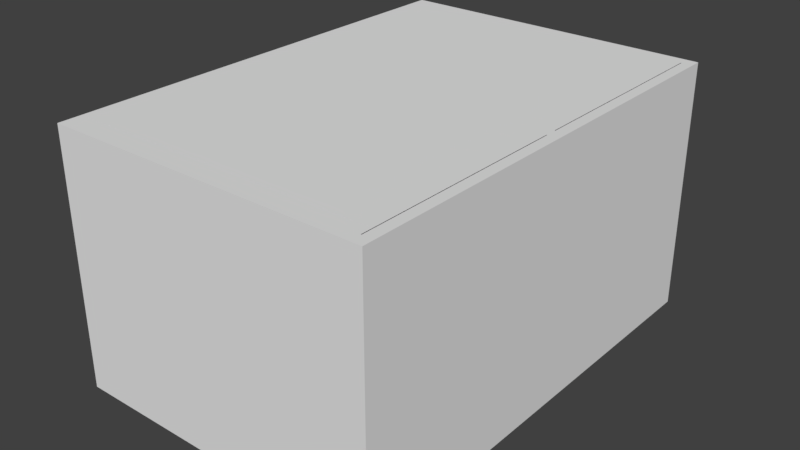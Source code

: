 # Source: Duplex_0.blend  (saved by Blender 2.78.0; exported with 4.5.12 LTS)
import bpy
from mathutils import Matrix  # noqa: F401  (used for matrix-valued properties, if any)

bpy.ops.wm.read_factory_settings(use_empty=True)
scene = bpy.context.scene
scene.name = 'Scene'

# ---- collections
col_collection_1 = bpy.data.collections.new('Collection 1'); scene.collection.children.link(col_collection_1)

# ---- materials (node trees are filled in below, after node groups)
mat_material = bpy.data.materials.new('Material')
mat_material.alpha_threshold = 0.0
mat_material.use_transparent_shadow = False
mat_material.roughness = 0.5
mat_material.line_color = (0.0, 0.0, 0.0, 1.0)

# ---- material node trees

# ---- world
world_world = bpy.data.worlds.new('World'); scene.world = world_world
world_world.color = (0.05088, 0.05088, 0.05088)
world_world.use_sun_shadow = False
world_world.sun_shadow_jitter_overblur = 0.0
world_world.cycles.sampling_method = 'MANUAL'

# ---- meshes
me_cube = bpy.data.meshes.new('Cube')
me_cube.from_pydata([(7.0, 10.0, -0.25), (7.0, -10.0, -0.25), (-7.0, -10.0, -0.25), (-7.0, 10.0, -0.25), (7.0, 10.0, 0.25), (7.0, -10.0, 0.25), (-7.0, -10.0, 0.25), (-7.0, 10.0, 0.25), (7.0, 9.5, -0.25), (-7.0, 9.5, -0.25), (7.0, 9.5, 0.25), (-7.0, 9.5, 0.25), (7.0, -9.5, -0.25), (7.0, -9.5, 0.25), (-7.0, -9.5, -0.25), (-7.0, -9.5, 0.25), (6.5, 10.0, -0.25), (6.5, -10.0, -0.25), (6.5, 10.0, 0.25), (6.5, -10.0, 0.25), (6.5, 9.5, 0.25), (6.5, 9.5, -0.25), (6.5, -9.5, 0.25), (6.5, -9.5, -0.25), (-6.5, 10.0, -0.25), (-6.5, -10.0, -0.25), (-6.5, 10.0, 0.25), (-6.5, -10.0, 0.25), (-6.5, 9.5, -0.25), (-6.5, -9.5, -0.25), (-6.5, 9.5, 0.25), (-6.5, -9.5, 0.25), (-7.0, 3.0, -0.25), (-7.0, 3.0, 0.25), (7.0, 3.0, -0.25), (7.0, 3.0, 0.25), (6.5, 3.0, -0.25), (6.5, 3.0, 0.25), (-6.5, 3.0, -0.25), (-6.5, 3.0, 0.25), (7.0, -3.0, -0.25), (7.0, -3.0, 0.25), (6.5, -3.0, 0.25), (-6.5, -3.0, 0.25), (-7.0, -3.0, -0.25), (-7.0, -3.0, 0.25), (6.5, -3.0, -0.25), (-6.5, -3.0, -0.25), (-7.0, 0.375, -0.25), (-7.0, 0.375, 0.25), (6.5, 0.375, -0.25), (-6.5, 0.375, -0.25), (7.0, 0.375, -0.25), (7.0, 0.375, 0.25), (6.5, 0.375, 0.25), (-6.5, 0.375, 0.25), (7.0, -0.125, -0.25), (7.0, -0.125, 0.25), (6.5, -0.125, 0.25), (-6.5, -0.125, 0.25), (-7.0, -0.125, -0.25), (-7.0, -0.125, 0.25), (6.5, -0.125, -0.25), (-6.5, -0.125, -0.25), (7.0, -1.499, -0.25), (7.0, -1.5, 0.25), (6.5, -1.5, 0.25), (-6.5, -1.499, 0.25), (-7.0, -1.499, -0.25), (-7.0, -1.499, 0.25), (6.5, -1.499, -0.25), (-6.5, -1.499, -0.25), (7.0, -4.0, -0.25), (7.0, -4.0, 0.25), (6.5, -4.0, 0.25), (-6.5, -4.0, 0.25), (-7.0, -4.0, -0.25), (-7.0, -4.0, 0.25), (6.5, -4.0, -0.25), (-6.5, -4.0, -0.25), (-7.0, 1.75, -0.25), (-7.0, 1.75, 0.25), (6.5, 1.75, -0.25), (-6.5, 1.75, -0.25), (7.0, 1.749, -0.25), (7.0, 1.749, 0.25), (6.5, 1.749, 0.25), (-6.5, 1.75, 0.25), (-7.0, 4.25, -0.25), (-7.0, 4.25, 0.25), (6.5, 4.25, -0.25), (-6.5, 4.25, -0.25), (7.0, 4.25, -0.25), (7.0, 4.25, 0.25), (6.5, 4.25, 0.25), (-6.5, 4.25, 0.25), (-7.0, 9.0, -0.25), (-7.0, 9.0, 0.25), (6.5, 9.0, -0.25), (-6.5, 9.0, -0.25), (7.0, 9.0, -0.25), (7.0, 9.0, 0.25), (6.5, 9.0, 0.25), (-6.5, 9.0, 0.25), (7.0, 4.75, -0.25), (7.0, 4.75, 0.25), (6.5, 4.75, 0.25), (-6.5, 4.75, 0.25), (-7.0, 4.75, -0.25), (-7.0, 4.75, 0.25), (6.5, 4.75, -0.25), (-6.5, 4.75, -0.25), (7.0, -4.75, -0.25), (7.0, -4.75, 0.25), (6.5, -4.75, 0.25), (-6.5, -4.75, 0.25), (-7.0, -4.75, -0.25), (-7.0, -4.75, 0.25), (6.5, -4.75, -0.25), (-6.5, -4.75, -0.25), (7.0, -9.0, -0.25), (7.0, -9.0, 0.25), (6.5, -9.0, 0.25), (-6.5, -9.0, 0.25), (-7.0, -9.0, -0.25), (-7.0, -9.0, 0.25), (6.5, -9.0, -0.25), (-6.5, -9.0, -0.25), (7.0, -9.5, 1.25), (7.0, -10.0, 1.25), (-6.5, 10.0, 1.25), (-7.0, 10.0, 1.25), (-6.5, -10.0, 1.25), (-7.0, -10.0, 1.25), (-7.0, 9.5, 1.25), (7.0, 10.0, 1.25), (7.0, 9.5, 1.25), (-7.0, 9.0, 1.25), (6.5, 9.5, 1.25), (7.0, -9.0, 1.25), (-7.0, -9.5, 1.25), (6.5, -9.5, 1.25), (6.5, 10.0, 1.25), (6.5, -10.0, 1.25), (-6.5, 9.5, 1.25), (-6.5, -9.5, 1.25), (6.5, -9.0, 1.25), (-6.5, -9.0, 1.25), (7.0, 4.25, 1.25), (7.0, 3.0, 1.25), (6.5, 4.25, 1.25), (6.5, 3.0, 1.25), (7.0, -1.5, 1.25), (7.0, -3.0, 1.25), (6.5, -1.5, 1.25), (6.5, -3.0, 1.25), (-7.0, -0.125, 1.25), (-7.0, 0.375, 1.25), (7.0, 1.749, 1.25), (7.0, 0.375, 1.25), (6.5, 1.749, 1.25), (6.5, 0.375, 1.25), (-6.5, 1.75, 1.25), (-6.5, 0.375, 1.25), (7.0, -0.125, 1.25), (6.5, -0.125, 1.25), (-6.5, -0.125, 1.25), (-7.0, -1.499, 1.25), (-6.5, -1.499, 1.25), (7.0, -4.0, 1.25), (6.5, -4.0, 1.25), (-7.0, -4.5, 1.25), (-7.0, -4.0, 1.25), (-6.5, -4.0, 1.25), (-7.0, 1.75, 1.25), (7.0, 4.75, 1.25), (6.5, 4.75, 1.25), (-6.5, 4.75, 1.25), (-6.5, 4.25, 1.25), (-7.0, 4.25, 1.25), (-7.0, 4.75, 1.25), (7.0, 9.0, 1.25), (6.5, 9.0, 1.25), (-6.5, 9.0, 1.25), (7.0, -4.75, 1.25), (6.5, -4.75, 1.25), (-6.5, -4.5, 1.25), (-7.0, -9.0, 1.25), (-6.5, 0.375, 1.25), (6.5, 0.375, 1.25), (6.5, -0.125, 1.25), (-6.5, -0.125, 1.25), (7.0, -9.5, 3.0), (7.0, -10.0, 3.0), (-6.5, 10.0, 3.0), (-7.0, 10.0, 3.0), (-6.5, -10.0, 3.0), (-7.0, -10.0, 3.0), (-7.0, 9.5, 3.0), (7.0, 10.0, 3.0), (7.0, 9.5, 3.0), (-7.0, 9.0, 3.0), (6.5, 9.5, 3.0), (7.0, -9.0, 3.0), (-7.0, -9.5, 3.0), (6.5, -9.5, 3.0), (6.5, 10.0, 3.0), (6.5, -10.0, 3.0), (-6.5, 9.5, 3.0), (-6.5, -9.5, 3.0), (6.5, -9.0, 3.0), (-6.5, -9.0, 3.0), (7.0, 4.25, 3.0), (7.0, 3.0, 3.0), (6.5, 4.25, 3.0), (6.5, 3.0, 3.0), (7.0, -1.5, 3.0), (7.0, -3.0, 3.0), (6.5, -1.5, 3.0), (6.5, -3.0, 3.0), (-7.0, -0.125, 3.0), (-7.0, 0.375, 3.0), (7.0, 1.749, 3.0), (7.0, 0.375, 3.0), (6.5, 1.749, 3.0), (6.5, 0.375, 3.0), (-6.5, 1.75, 3.0), (-6.5, 0.375, 3.0), (7.0, -0.125, 3.0), (6.5, -0.125, 3.0), (-6.5, -0.125, 3.0), (-7.0, -1.499, 3.0), (-6.5, -1.499, 3.0), (7.0, -4.0, 3.0), (6.5, -4.0, 3.0), (-7.0, -4.5, 3.0), (-7.0, -4.0, 3.0), (-6.5, -4.0, 3.0), (-7.0, 1.75, 3.0), (7.0, 4.75, 3.0), (6.5, 4.75, 3.0), (-6.5, 4.75, 3.0), (-6.5, 4.25, 3.0), (-7.0, 4.25, 3.0), (7.0, 9.0, 3.0), (6.5, 9.0, 3.0), (-6.5, 9.0, 3.0), (-7.0, 4.75, 3.0), (7.0, -4.75, 3.0), (6.5, -4.75, 3.0), (-6.5, -4.5, 3.0), (-7.0, -9.0, 3.0), (-6.5, 0.375, 3.0), (6.5, 0.375, 3.0), (6.5, -0.125, 3.0), (-6.5, -0.125, 3.0), (7.0, -9.5, 3.5), (7.0, -10.0, 3.5), (-6.5, 10.0, 3.5), (-7.0, 10.0, 3.5), (-6.5, -10.0, 3.5), (-7.0, -10.0, 3.5), (-7.0, 9.5, 3.5), (7.0, 10.0, 3.5), (7.0, 9.5, 3.5), (-7.0, 9.0, 3.5), (6.5, 9.5, 3.5), (7.0, -9.0, 3.5), (-7.0, -9.5, 3.5), (6.5, -9.5, 3.5), (6.5, 10.0, 3.5), (6.5, -10.0, 3.5), (-6.5, 9.5, 3.5), (-6.5, -9.5, 3.5), (6.5, -9.0, 3.5), (-6.5, -9.0, 3.5), (7.0, 4.25, 3.5), (7.0, 3.0, 3.5), (6.5, 4.25, 3.5), (6.5, 3.0, 3.5), (7.0, -1.5, 3.5), (7.0, -3.0, 3.5), (6.5, -1.5, 3.5), (6.5, -3.0, 3.5), (-7.0, -0.125, 3.5), (-7.0, 0.375, 3.5), (7.0, 1.749, 3.5), (7.0, 0.375, 3.5), (6.5, 1.749, 3.5), (6.5, 0.375, 3.5), (-6.5, 1.75, 3.5), (-6.5, 0.375, 3.5), (7.0, -0.125, 3.5), (6.5, -0.125, 3.5), (-6.5, -0.125, 3.5), (-7.0, -1.499, 3.5), (-6.5, -1.499, 3.5), (7.0, -4.0, 3.5), (6.5, -4.0, 3.5), (-7.0, -4.5, 3.5), (-7.0, -4.0, 3.5), (-6.5, -4.0, 3.5), (-7.0, 1.75, 3.5), (7.0, 4.75, 3.5), (6.5, 4.75, 3.5), (-6.5, 4.75, 3.5), (-6.5, 4.25, 3.5), (-7.0, 4.25, 3.5), (7.0, 9.0, 3.5), (6.5, 9.0, 3.5), (-6.5, 9.0, 3.5), (-7.0, 4.75, 3.5), (7.0, -4.75, 3.5), (6.5, -4.75, 3.5), (-6.5, -4.5, 3.5), (-7.0, -9.0, 3.5), (-6.5, 0.375, 3.5), (6.5, 0.375, 3.5), (6.5, -0.125, 3.5), (-6.5, -0.125, 3.5), (7.0, -9.5, 4.0), (7.0, -10.0, 4.0), (-6.5, 10.0, 4.0), (-7.0, 10.0, 4.0), (-6.5, -10.0, 4.0), (-7.0, -10.0, 4.0), (-7.0, 9.5, 4.0), (7.0, 10.0, 4.0), (7.0, 9.5, 4.0), (-7.0, 9.0, 4.0), (6.5, 9.5, 4.0), (7.0, -9.0, 4.0), (-7.0, -9.5, 4.0), (6.5, -9.5, 4.0), (6.5, 10.0, 4.0), (6.5, -10.0, 4.0), (-6.5, 9.5, 4.0), (-6.5, -9.5, 4.0), (6.5, -9.0, 4.0), (-6.5, -9.0, 4.0), (7.0, 4.25, 4.0), (7.0, 3.0, 4.0), (6.5, 4.25, 4.0), (6.5, 3.0, 4.0), (7.0, -1.5, 4.0), (7.0, -3.0, 4.0), (6.5, -1.5, 4.0), (6.5, -3.0, 4.0), (-7.0, -0.125, 4.0), (-7.0, 0.375, 4.0), (7.0, 1.749, 4.0), (7.0, 0.375, 4.0), (6.5, 1.749, 4.0), (6.5, 0.375, 4.0), (-6.5, 1.75, 4.0), (-6.5, 0.375, 4.0), (7.0, -0.125, 4.0), (6.5, -0.125, 4.0), (-6.5, -0.125, 4.0), (-7.0, -1.499, 4.0), (-6.5, -1.499, 4.0), (7.0, -4.0, 4.0), (6.5, -4.0, 4.0), (-7.0, -4.5, 4.0), (-7.0, -4.0, 4.0), (-6.5, -4.0, 4.0), (-7.0, 1.75, 4.0), (7.0, 4.75, 4.0), (6.5, 4.75, 4.0), (-6.5, 4.75, 4.0), (-6.5, 4.25, 4.0), (-7.0, 4.25, 4.0), (7.0, 9.0, 4.0), (6.5, 9.0, 4.0), (-6.5, 9.0, 4.0), (-7.0, 4.75, 4.0), (7.0, -4.75, 4.0), (6.5, -4.75, 4.0), (-6.5, -4.5, 4.0), (-7.0, -9.0, 4.0), (-6.5, 0.375, 4.0), (6.5, 0.375, 4.0), (6.5, -0.125, 4.0), (-6.5, -0.125, 4.0), (7.0, -9.5, 4.5), (7.0, -10.0, 4.5), (-6.5, 10.0, 4.5), (-7.0, 10.0, 4.5), (-6.5, -10.0, 4.5), (-7.0, -10.0, 4.5), (-7.0, 9.5, 4.5), (7.0, 10.0, 4.5), (7.0, 9.5, 4.5), (-7.0, 9.0, 4.5), (6.5, 9.5, 4.5), (7.0, -9.0, 4.5), (-7.0, -9.5, 4.5), (6.5, -9.5, 4.5), (6.5, 10.0, 4.5), (6.5, -10.0, 4.5), (-6.5, 9.5, 4.5), (-6.5, -9.5, 4.5), (6.5, -9.0, 4.5), (-6.5, -9.0, 4.5), (7.0, 4.25, 4.5), (7.0, 3.0, 4.5), (6.5, 4.25, 4.5), (6.5, 3.0, 4.5), (7.0, -1.5, 4.5), (7.0, -3.0, 4.5), (6.5, -1.5, 4.5), (6.5, -3.0, 4.5), (-7.0, -0.125, 4.5), (-7.0, 0.375, 4.5), (7.0, 1.749, 4.5), (7.0, 0.375, 4.5), (6.5, 1.749, 4.5), (6.5, 0.375, 4.5), (-6.5, 1.75, 4.5), (-6.5, 0.375, 4.5), (7.0, -0.125, 4.5), (6.5, -0.125, 4.5), (-6.5, -0.125, 4.5), (-7.0, -1.499, 4.5), (-6.5, -1.499, 4.5), (7.0, -4.0, 4.5), (6.5, -4.0, 4.5), (-7.0, -4.75, 4.5), (-7.0, -4.0, 4.5), (-6.5, -4.0, 4.5), (-7.0, 1.75, 4.5), (7.0, 4.75, 4.5), (6.5, 4.75, 4.5), (-6.5, 4.75, 4.5), (-6.5, 4.25, 4.5), (-7.0, 4.25, 4.5), (7.0, 9.0, 4.5), (6.5, 9.0, 4.5), (-6.5, 9.0, 4.5), (-7.0, 4.75, 4.5), (7.0, -4.75, 4.5), (6.5, -4.75, 4.5), (-6.5, -4.75, 4.5), (-7.0, -9.0, 4.5), (-6.5, 0.375, 4.5), (6.5, 0.375, 4.5), (6.5, -0.125, 4.5), (-6.5, -0.125, 4.5), (-7.0, -4.5, 4.0), (-6.5, -4.5, 4.0), (-7.0, -9.0, 4.0), (-6.5, -9.0, 4.0), (-7.0, -4.75, 4.5), (-6.5, -4.75, 4.5), (-7.0, -9.0, 4.5), (-6.5, -9.0, 4.5), (-7.0, 9.0, 4.0), (-6.5, 9.0, 4.0), (-7.0, 4.75, 4.0), (-6.5, 4.75, 4.0), (-7.0, 9.0, 4.5), (-6.5, 9.0, 4.5), (-7.0, 4.75, 4.5), (-6.5, 4.75, 4.5), (7.0, -9.5, 5.25), (7.0, -10.0, 5.25), (-6.5, 10.0, 5.25), (-7.0, 10.0, 5.25), (-6.5, -10.0, 5.25), (-7.0, -10.0, 5.25), (-7.0, 9.5, 5.25), (7.0, 10.0, 5.25), (7.0, 9.5, 5.25), (-7.0, 9.0, 5.25), (6.5, 9.5, 5.25), (7.0, -9.0, 5.25), (-7.0, -9.5, 5.25), (6.5, -9.5, 5.25), (6.5, 10.0, 5.25), (6.5, -10.0, 5.25), (-6.5, 9.5, 5.25), (-6.5, -9.5, 5.25), (6.5, -9.0, 5.25), (-6.5, -9.0, 5.25), (7.0, 4.25, 5.25), (7.0, 3.0, 5.25), (6.5, 4.25, 5.25), (6.5, 3.0, 5.25), (7.0, -1.5, 5.25), (7.0, -3.0, 5.25), (6.5, -1.5, 5.25), (6.5, -3.0, 5.25), (-7.0, -0.125, 5.25), (-7.0, 0.375, 5.25), (7.0, 1.749, 5.25), (7.0, 0.375, 5.25), (6.5, 1.749, 5.25), (6.5, 0.375, 5.25), (-6.5, 1.75, 5.25), (-6.5, 0.375, 5.25), (7.0, -0.125, 5.25), (6.5, -0.125, 5.25), (-6.5, -0.125, 5.25), (-7.0, -1.499, 5.25), (-6.5, -1.499, 5.25), (7.0, -4.0, 5.25), (6.5, -4.0, 5.25), (-7.0, -4.75, 5.25), (-7.0, -4.0, 5.25), (-6.5, -4.0, 5.25), (-7.0, 1.75, 5.25), (7.0, 4.75, 5.25), (6.5, 4.75, 5.25), (-6.5, 4.75, 5.25), (-6.5, 4.25, 5.25), (-7.0, 4.25, 5.25), (7.0, 9.0, 5.25), (6.5, 9.0, 5.25), (-6.5, 9.0, 5.25), (-7.0, 4.75, 5.25), (7.0, -4.75, 5.25), (6.5, -4.75, 5.25), (-6.5, -4.75, 5.25), (-7.0, -9.0, 5.25), (-7.0, -4.75, 5.25), (-6.5, -4.75, 5.25), (-7.0, -9.0, 5.25), (-6.5, -9.0, 5.25), (-7.0, 9.0, 5.25), (-6.5, 9.0, 5.25), (-7.0, 4.75, 5.25), (-6.5, 4.75, 5.25), (7.0, -9.5, 5.75), (7.0, -10.0, 5.75), (-6.5, 10.0, 5.75), (-7.0, 10.0, 5.75), (-6.5, -10.0, 5.75), (-7.0, -10.0, 5.75), (-7.0, 9.5, 5.75), (7.0, 10.0, 5.75), (7.0, 9.5, 5.75), (-7.0, 9.0, 5.75), (6.5, 9.5, 5.75), (7.0, -9.0, 5.75), (-7.0, -9.5, 5.75), (6.5, -9.5, 5.75), (6.5, 10.0, 5.75), (6.5, -10.0, 5.75), (-6.5, 9.5, 5.75), (-6.5, -9.5, 5.75), (6.5, -9.0, 5.75), (-6.5, -9.0, 5.75), (7.0, 4.25, 5.75), (7.0, 3.0, 5.75), (6.5, 4.25, 5.75), (6.5, 3.0, 5.75), (7.0, -1.5, 5.75), (7.0, -3.0, 5.75), (6.5, -1.5, 5.75), (6.5, -3.0, 5.75), (-7.0, -0.125, 5.75), (-7.0, 0.375, 5.75), (7.0, 1.749, 5.75), (7.0, 0.375, 5.75), (6.5, 1.749, 5.75), (6.5, 0.375, 5.75), (-6.5, 1.75, 5.75), (-6.5, 0.375, 5.75), (7.0, -0.125, 5.75), (6.5, -0.125, 5.75), (-6.5, -0.125, 5.75), (-7.0, -1.499, 5.75), (-6.5, -1.499, 5.75), (7.0, -4.0, 5.75), (6.5, -4.0, 5.75), (-7.0, -4.75, 5.75), (-7.0, -4.0, 5.75), (-6.5, -4.0, 5.75), (-7.0, 1.75, 5.75), (7.0, 4.75, 5.75), (6.5, 4.75, 5.75), (-6.5, 4.75, 5.75), (-6.5, 4.25, 5.75), (-7.0, 4.25, 5.75), (7.0, 9.0, 5.75), (6.5, 9.0, 5.75), (-6.5, 9.0, 5.75), (-7.0, 4.75, 5.75), (7.0, -4.75, 5.75), (6.5, -4.75, 5.75), (-6.5, -4.75, 5.75), (-7.0, -9.0, 5.75), (-7.0, -4.75, 5.75), (-6.5, -4.75, 5.75), (-7.0, -9.0, 5.75), (-6.5, -9.0, 5.75), (-7.0, 9.0, 5.75), (-6.5, 9.0, 5.75), (-7.0, 4.75, 5.75), (-6.5, 4.75, 5.75), (-6.5, 0.375, 5.75), (6.5, 0.375, 5.75), (6.5, -0.125, 5.75), (-6.5, -0.125, 5.75), (-6.5, 9.5, 5.25), (6.5, 9.5, 5.25), (-6.5, 9.5, 5.75), (6.5, 9.5, 5.75), (-6.5, 9.5, 5.25), (6.5, 9.5, 5.25), (-6.5, 9.5, 5.75), (6.5, 9.5, 5.75), (-6.5, 9.5, 5.25), (6.5, 9.5, 5.25), (-6.5, 9.5, 5.75), (6.5, 9.5, 5.75), (-6.5, 9.5, 5.25), (6.5, 9.5, 5.25), (-6.5, 9.5, 5.75), (6.5, 9.5, 5.75), (-6.5, 0.376, 5.25), (6.5, 0.376, 5.25), (-6.5, 0.376, 5.75), (6.5, 0.376, 5.75), (-6.5, -0.1215, 5.25), (6.5, -0.1374, 5.25), (-6.5, -0.1215, 5.75), (6.5, -0.1374, 5.75), (4.5, 9.5, 0.25), (4.5, -9.5, 0.25), (4.5, 10.0, -0.25), (4.5, -10.0, -0.25), (4.5, 10.0, 0.25), (4.5, -10.0, 0.25), (4.5, 9.5, -0.25), (4.5, -9.5, -0.25), (4.5, 3.0, 0.25), (4.5, 3.0, -0.25), (4.5, -3.0, 0.25), (4.5, -3.0, -0.25), (4.5, 0.375, -0.25), (4.5, 0.375, 0.25), (4.5, -0.125, -0.25), (4.5, -0.125, 0.25), (4.5, -1.499, -0.25), (4.5, -1.5, 0.25), (4.5, -4.0, 0.25), (4.5, -4.0, -0.25), (4.5, 1.749, 0.25), (4.5, 1.75, -0.25), (4.5, 4.25, -0.25), (4.5, 4.25, 0.25), (4.5, 9.0, 0.25), (4.5, 9.0, -0.25), (4.5, 4.75, 0.25), (4.5, 4.75, -0.25), (4.5, -4.75, 0.25), (4.5, -4.75, -0.25), (4.5, -9.0, 0.25), (4.5, -9.0, -0.25), (4.5, 9.5, 1.25), (4.5, -9.5, 1.25), (4.5, 10.0, 1.25), (4.5, -10.0, 1.25), (4.5, 0.375, 1.25), (4.5, -0.125, 1.25), (4.5, 9.5, 3.0), (4.5, -9.5, 3.0), (4.5, 10.0, 3.0), (4.5, -10.0, 3.0), (4.5, 0.375, 3.0), (4.5, -0.125, 3.0), (4.5, 9.5, 3.5), (4.5, -9.5, 3.5), (4.5, 10.0, 3.5), (4.5, -10.0, 3.5), (4.5, 0.375, 3.5), (4.5, -0.125, 3.5), (4.5, 9.5, 4.0), (4.5, -9.5, 4.0), (4.5, 10.0, 4.0), (4.5, -10.0, 4.0), (4.5, 0.375, 4.0), (4.5, -0.125, 4.0), (4.5, 9.5, 4.5), (4.5, -9.5, 4.5), (4.5, 10.0, 4.5), (4.5, -10.0, 4.5), (4.5, 0.375, 4.5), (4.5, -0.125, 4.5), (4.5, 9.5, 5.25), (4.5, -9.5, 5.25), (4.5, 10.0, 5.25), (4.5, -10.0, 5.25), (4.5, 9.5, 5.75), (4.5, -9.5, 5.75), (4.5, 10.0, 5.75), (4.5, -10.0, 5.75), (4.5, 0.375, 5.75), (4.5, -0.125, 5.75), (4.5, 9.5, 5.25), (4.5, 9.5, 5.75), (4.5, 9.5, 5.25), (4.5, 9.5, 5.75), (4.5, 9.5, 5.25), (4.5, 9.5, 5.75), (4.5, 9.5, 5.25), (4.5, 9.5, 5.75), (4.5, 0.376, 5.25), (4.5, 0.376, 5.75), (4.5, -0.1215, 5.25), (4.5, -0.1215, 5.75), (4.5, 0.376, 5.25), (6.5, 0.376, 5.25), (4.5, 0.376, 5.75), (6.5, 0.376, 5.75), (4.5, -0.1215, 5.25), (6.5, -0.1374, 5.25), (4.5, -0.1215, 5.75), (6.5, -0.1374, 5.75), (4.5, 0.6461, 5.25), (6.5, 0.6461, 5.25), (4.5, 0.6461, 5.75), (6.5, 0.6461, 5.75), (4.476, -0.62, 5.25), (6.5, -0.642, 4.5), (4.476, -0.62, 5.75), (4.5, -0.642, 4.5), (4.542, 7.427, 0.745), (4.542, 7.714, 1.155), (4.542, 9.065, -0.4022), (4.542, 9.352, 0.007426), (6.542, 7.427, 0.745), (6.542, 7.714, 1.155), (6.542, 9.065, -0.4022), (6.542, 9.352, 0.007426), (4.542, 7.427, 0.745), (4.542, 7.714, 1.155), (6.542, 7.714, 1.155), (6.542, 7.427, 0.745), (4.542, 0.8736, 5.334), (4.542, 1.16, 5.743), (6.542, 1.16, 5.743), (6.542, 0.8736, 5.334), (4.5, 1.166, 5.25), (6.5, 1.166, 5.25), (4.5, 1.166, 5.75), (6.5, 1.166, 5.75), (4.509, -8.533, -0.4059), (4.509, -8.82, 0.04051), (4.509, -6.895, 0.7413), (4.509, -7.182, 1.188), (6.509, -8.533, -0.4059), (6.509, -8.82, 0.04051), (6.509, -6.895, 0.7413), (6.509, -7.182, 1.188), (4.509, -0.6286, 5.776), (4.509, -0.3418, 5.33), (6.509, -0.3418, 5.33), (6.509, -0.6286, 5.776), (4.5, -0.642, 5.75), (6.5, -0.642, 5.75), (-7.0, -0.125, 10.75), (-7.0, 0.375, 10.75), (-6.5, 0.375, 10.75), (6.5, 0.375, 10.75), (7.0, 0.375, 10.75), (7.0, -0.125, 10.75), (6.5, -0.125, 10.75), (-6.5, -0.125, 10.75), (4.5, 0.375, 10.75), (6.5, 0.375, 10.75), (6.5, -0.125, 10.75), (-6.5, 0.375, 10.75), (-6.5, -0.125, 10.75), (4.5, -0.125, 10.75), (7.0, -9.5, 6.75), (7.0, -10.0, 6.75), (-6.5, 10.0, 6.75), (-7.0, 10.0, 6.75), (-6.5, -10.0, 6.75), (-7.0, -10.0, 6.75), (-7.0, 9.5, 6.75), (7.0, 10.0, 6.75), (7.0, 9.5, 6.75), (6.5, 9.5, 6.75), (7.0, -9.0, 6.75), (-7.0, -9.5, 6.75), (6.5, -9.5, 6.75), (6.5, 10.0, 6.75), (6.5, -10.0, 6.75), (4.5, 9.5, 6.75), (4.5, -9.5, 6.75), (6.5, -9.0, 6.75), (4.5, 10.0, 6.75), (4.5, -10.0, 6.75), (-6.5, 9.5, 6.75), (-6.5, -9.5, 6.75), (-6.5, -9.0, 6.75), (7.0, 4.25, 6.75), (7.0, 3.0, 6.75), (6.5, 4.25, 6.75), (6.5, 3.0, 6.75), (7.0, -1.5, 6.75), (7.0, -3.0, 6.75), (6.5, -1.5, 6.75), (6.5, -3.0, 6.75), (7.0, 1.749, 6.75), (7.0, 0.375, 6.75), (6.5, 1.749, 6.75), (6.5, 0.375, 6.75), (6.5, -0.125, 6.75), (7.0, -0.125, 6.75), (7.0, -4.0, 6.75), (6.5, -4.0, 6.75), (7.0, 4.75, 6.75), (6.5, 4.75, 6.75), (7.0, 9.0, 6.75), (6.5, 9.0, 6.75), (7.0, -4.75, 6.75), (6.5, -4.75, 6.75), (-7.0, -9.0, 6.75), (-7.0, 9.0, 6.75), (-7.0, 9.5, 6.75), (-6.5, 9.5, 6.75), (-6.5, 1.75, 6.75), (-6.5, 0.375, 6.75), (-7.0, 0.375, 6.75), (-7.0, -1.499, 6.75), (-7.0, -0.125, 6.75), (-6.5, -0.125, 6.75), (-6.5, -1.499, 6.75), (-7.0, -4.49, 6.75), (-7.0, -4.0, 6.75), (-6.5, -4.0, 6.75), (-7.0, 1.75, 6.75), (-6.5, 4.75, 6.75), (-6.5, 4.25, 6.75), (-7.0, 4.25, 6.75), (-6.5, 9.0, 6.75), (-7.0, 4.75, 6.75), (-6.5, -4.49, 6.75), (-7.0, -4.75, 6.75), (-6.5, -4.75, 6.75), (-7.0, -9.0, 6.75), (-6.5, -9.0, 6.75), (-7.0, 9.0, 6.75), (-6.5, 9.0, 6.75), (-7.0, 4.75, 6.75), (-6.5, 4.75, 6.75), (7.0, -9.5, 9.5), (7.0, -10.0, 9.5), (-6.5, 10.0, 9.5), (-7.0, 10.0, 9.5), (-6.5, -10.0, 9.5), (-7.0, -10.0, 9.5), (-7.0, 9.5, 9.5), (7.0, 10.0, 9.5), (7.0, 9.5, 9.5), (6.5, 9.5, 9.5), (7.0, -9.0, 9.5), (-7.0, -9.5, 9.5), (6.5, -9.5, 9.5), (6.5, 10.0, 9.5), (6.5, -10.0, 9.5), (4.5, 9.5, 9.5), (4.5, -9.5, 9.5), (6.5, -9.0, 9.5), (4.5, 10.0, 9.5), (4.5, -10.0, 9.5), (-6.5, 9.5, 9.5), (-6.5, -9.5, 9.5), (-6.5, -9.0, 9.5), (7.0, 4.25, 9.5), (7.0, 3.0, 9.5), (6.5, 4.25, 9.5), (6.5, 3.0, 9.5), (7.0, -1.5, 9.5), (7.0, -3.0, 9.5), (6.5, -1.5, 9.5), (6.5, -3.0, 9.5), (7.0, 1.749, 9.5), (7.0, 0.375, 9.5), (6.5, 1.749, 9.5), (6.5, 0.375, 9.5), (6.5, -0.125, 9.5), (7.0, -0.125, 9.5), (7.0, -4.0, 9.5), (6.5, -4.0, 9.5), (7.0, 4.75, 9.5), (6.5, 4.75, 9.5), (7.0, 9.0, 9.5), (6.5, 9.0, 9.5), (7.0, -4.75, 9.5), (6.5, -4.75, 9.5), (-7.0, -9.0, 9.5), (-7.0, 9.0, 9.5), (-7.0, 9.5, 9.5), (-6.5, 9.5, 9.5), (-6.5, 1.75, 9.5), (-6.5, 0.375, 9.5), (-7.0, 0.375, 9.5), (-7.0, -1.499, 9.5), (-7.0, -0.125, 9.5), (-6.5, -0.125, 9.5), (-6.5, -1.499, 9.5), (-7.0, -4.49, 9.5), (-7.0, -4.0, 9.5), (-6.5, -4.0, 9.5), (-7.0, 1.75, 9.5), (-6.5, 4.75, 9.5), (-6.5, 4.25, 9.5), (-7.0, 4.25, 9.5), (-6.5, 9.0, 9.5), (-7.0, 4.75, 9.5), (-6.5, -4.49, 9.5), (-7.0, -4.476, 5.75), (-6.5, -4.476, 5.75), (-7.0, -4.476, 6.75), (-6.5, -4.476, 6.75), (-7.0, 1.75, 9.5), (-6.5, 1.75, 9.5), (-7.0, 4.25, 9.5), (-6.5, 4.25, 9.5), (7.0, -9.5, 9.5), (7.0, -10.0, 9.5), (-6.5, 10.0, 9.5), (-7.0, 10.0, 9.5), (-6.5, -10.0, 9.5), (-7.0, -10.0, 9.5), (-7.0, 9.5, 9.5), (7.0, 10.0, 9.5), (7.0, 9.5, 9.5), (6.5, 9.5, 9.5), (7.0, -9.0, 9.5), (-7.0, -9.5, 9.5), (6.5, -9.5, 9.5), (6.5, 10.0, 9.5), (6.5, -10.0, 9.5), (4.5, 9.5, 9.5), (4.5, -9.5, 9.5), (6.5, -9.0, 9.5), (4.5, 10.0, 9.5), (4.5, -10.0, 9.5), (-6.5, 9.5, 9.5), (-6.5, -9.5, 9.5), (-6.5, -9.0, 9.5), (7.0, 4.25, 9.5), (7.0, 3.0, 9.5), (6.5, 4.25, 9.5), (6.5, 3.0, 9.5), (7.0, -1.5, 9.5), (7.0, -3.0, 9.5), (6.5, -1.5, 9.5), (6.5, -3.0, 9.5), (7.0, 1.749, 9.5), (7.0, 0.375, 9.5), (6.5, 1.749, 9.5), (6.5, 0.375, 9.5), (6.5, -0.125, 9.5), (7.0, -0.125, 9.5), (7.0, -4.0, 9.5), (6.5, -4.0, 9.5), (7.0, 4.75, 9.5), (6.5, 4.75, 9.5), (7.0, 9.0, 9.5), (6.5, 9.0, 9.5), (7.0, -4.75, 9.5), (6.5, -4.75, 9.5), (-7.0, -9.0, 9.5), (-7.0, 9.0, 9.5), (-7.0, 9.5, 9.5), (-6.5, 9.5, 9.5), (-6.5, 1.75, 9.5), (-6.5, 0.375, 9.5), (-7.0, 0.375, 9.5), (-7.0, -1.499, 9.5), (-7.0, -0.125, 9.5), (-6.5, -0.125, 9.5), (-6.5, -1.499, 9.5), (-7.0, -4.49, 9.5), (-7.0, -4.0, 9.5), (-6.5, -4.0, 9.5), (-7.0, 1.75, 9.5), (-6.5, 4.75, 9.5), (-6.5, 4.25, 9.5), (-7.0, 4.25, 9.5), (-6.5, 9.0, 9.5), (-7.0, 4.75, 9.5), (-6.5, -4.49, 9.5), (-7.0, 1.75, 9.5), (-6.5, 1.75, 9.5), (-7.0, 4.25, 9.5), (-6.5, 4.25, 9.5), (7.0, -9.5, 9.5), (7.0, -10.0, 9.5), (-6.5, 10.0, 9.5), (-7.0, 10.0, 9.5), (-6.5, -10.0, 9.5), (-7.0, -10.0, 9.5), (-7.0, 9.5, 9.5), (7.0, 10.0, 9.5), (7.0, 9.5, 9.5), (6.5, 9.5, 9.5), (7.0, -9.0, 9.5), (-7.0, -9.5, 9.5), (6.5, -9.5, 9.5), (6.5, 10.0, 9.5), (6.5, -10.0, 9.5), (4.5, 9.5, 9.5), (4.5, -9.5, 9.5), (6.5, -9.0, 9.5), (4.5, 10.0, 9.5), (4.5, -10.0, 9.5), (-6.5, 9.5, 9.5), (-6.5, -9.5, 9.5), (-6.5, -9.0, 9.5), (7.0, 4.25, 9.5), (7.0, 3.0, 9.5), (6.5, 4.25, 9.5), (6.5, 3.0, 9.5), (7.0, -1.5, 9.5), (7.0, -3.0, 9.5), (6.5, -1.5, 9.5), (6.5, -3.0, 9.5), (7.0, 1.749, 9.5), (7.0, 0.375, 9.5), (6.5, 1.749, 9.5), (6.5, 0.375, 9.5), (6.5, -0.125, 9.5), (7.0, -0.125, 9.5), (7.0, -4.0, 9.5), (6.5, -4.0, 9.5), (7.0, 4.75, 9.5), (6.5, 4.75, 9.5), (7.0, 9.0, 9.5), (6.5, 9.0, 9.5), (7.0, -4.75, 9.5), (6.5, -4.75, 9.5), (-7.0, -9.0, 9.5), (-7.0, 9.0, 9.5), (-7.0, 9.5, 9.5), (-6.5, 9.5, 9.5), (-6.5, 1.75, 9.5), (-6.5, 0.375, 9.5), (-7.0, 0.375, 9.5), (-7.0, -1.499, 9.5), (-7.0, -0.125, 9.5), (-6.5, -0.125, 9.5), (-6.5, -1.499, 9.5), (-7.0, -4.49, 9.5), (-7.0, -4.0, 9.5), (-6.5, -4.0, 9.5), (-7.0, 1.75, 9.5), (-6.5, 4.75, 9.5), (-6.5, 4.25, 9.5), (-7.0, 4.25, 9.5), (-6.5, 9.0, 9.5), (-7.0, 4.75, 9.5), (-6.5, -4.49, 9.5), (-7.0, 1.75, 9.5), (-6.5, 1.75, 9.5), (-7.0, 4.25, 9.5), (-6.5, 4.25, 9.5), (7.0, -9.5, 10.0), (7.0, -10.0, 10.0), (-6.5, 10.0, 10.0), (-7.0, 10.0, 10.0), (-6.5, -10.0, 10.0), (-7.0, -10.0, 10.0), (-7.0, 9.5, 10.0), (7.0, 10.0, 10.0), (7.0, 9.5, 10.0), (6.5, 9.5, 10.0), (7.0, -9.0, 10.0), (-7.0, -9.5, 10.0), (6.5, -9.5, 10.0), (6.5, 10.0, 10.0), (6.5, -10.0, 10.0), (4.5, 9.5, 10.0), (4.5, -9.5, 10.0), (6.5, -9.0, 10.0), (4.5, 10.0, 10.0), (4.5, -10.0, 10.0), (-6.5, 9.5, 10.0), (-6.5, -9.5, 10.0), (-6.5, -9.0, 10.0), (7.0, 4.25, 10.0), (7.0, 3.0, 10.0), (6.5, 4.25, 10.0), (6.5, 3.0, 10.0), (7.0, -1.5, 10.0), (7.0, -3.0, 10.0), (6.5, -1.5, 10.0), (6.5, -3.0, 10.0), (7.0, 1.749, 10.0), (7.0, 0.375, 10.0), (6.5, 1.749, 10.0), (6.5, 0.375, 10.0), (6.5, -0.125, 10.0), (7.0, -0.125, 10.0), (7.0, -4.0, 10.0), (6.5, -4.0, 10.0), (7.0, 4.75, 10.0), (6.5, 4.75, 10.0), (7.0, 9.0, 10.0), (6.5, 9.0, 10.0), (7.0, -4.75, 10.0), (6.5, -4.75, 10.0), (-7.0, -9.0, 10.0), (-7.0, 9.0, 10.0), (-7.0, 9.5, 10.0), (-6.5, 9.5, 10.0), (-6.5, 1.75, 10.0), (-6.5, 0.375, 10.0), (-7.0, 0.375, 10.0), (-7.0, -1.499, 10.0), (-7.0, -0.125, 10.0), (-6.5, -0.125, 10.0), (-6.5, -1.499, 10.0), (-7.0, -4.49, 10.0), (-7.0, -4.0, 10.0), (-6.5, -4.0, 10.0), (-7.0, 1.75, 10.0), (-6.5, 4.75, 10.0), (-6.5, 4.25, 10.0), (-7.0, 4.25, 10.0), (-6.5, 9.0, 10.0), (-7.0, 4.75, 10.0), (-6.5, -4.49, 10.0), (-7.0, 1.75, 10.0), (-6.5, 1.75, 10.0), (-7.0, 4.25, 10.0), (-6.5, 4.25, 10.0), (7.0, -9.5, 10.5), (7.0, -10.0, 10.5), (-6.5, 10.0, 10.5), (-7.0, 10.0, 10.5), (-6.5, -10.0, 10.5), (-7.0, -10.0, 10.5), (-7.0, 9.5, 10.5), (7.0, 10.0, 10.5), (7.0, 9.5, 10.5), (6.5, 9.5, 10.5), (7.0, -9.0, 10.5), (-7.0, -9.5, 10.5), (6.5, -9.5, 10.5), (6.5, 10.0, 10.5), (6.5, -10.0, 10.5), (4.5, 9.5, 10.5), (4.5, -9.5, 10.5), (6.5, -9.0, 10.5), (4.5, 10.0, 10.5), (4.5, -10.0, 10.5), (-6.5, 9.5, 10.5), (-6.5, -9.5, 10.5), (-6.5, -9.0, 10.5), (7.0, 4.25, 10.5), (7.0, 3.0, 10.5), (6.5, 4.25, 10.5), (6.5, 3.0, 10.5), (7.0, -1.5, 10.5), (7.0, -3.0, 10.5), (6.5, -1.5, 10.5), (6.5, -3.0, 10.5), (7.0, 1.749, 10.5), (7.0, 0.375, 10.5), (6.5, 1.749, 10.5), (6.5, 0.375, 10.5), (6.5, -0.125, 10.5), (7.0, -0.125, 10.5), (7.0, -4.0, 10.5), (6.5, -4.0, 10.5), (7.0, 4.75, 10.5), (6.5, 4.75, 10.5), (7.0, 9.0, 10.5), (6.5, 9.0, 10.5), (7.0, -4.75, 10.5), (6.5, -4.75, 10.5), (-7.0, -9.0, 10.5), (-7.0, 9.0, 10.5), (-7.0, 9.5, 10.5), (-6.5, 9.5, 10.5), (-6.5, 1.75, 10.5), (-6.5, 0.375, 10.5), (-7.0, 0.375, 10.5), (-7.0, -1.499, 10.5), (-7.0, -0.125, 10.5), (-6.5, -0.125, 10.5), (-6.5, -1.499, 10.5), (-7.0, -4.49, 10.5), (-7.0, -4.0, 10.5), (-6.5, -4.0, 10.5), (-7.0, 1.75, 10.5), (-6.5, 4.75, 10.5), (-6.5, 4.25, 10.5), (-7.0, 4.25, 10.5), (-6.5, 9.0, 10.5), (-7.0, 4.75, 10.5), (-6.5, -4.49, 10.5), (-7.0, 1.75, 10.5), (-6.5, 1.75, 10.5), (-7.0, 4.25, 10.5), (-6.5, 4.25, 10.5), (7.0, -9.5, 10.75), (7.0, -10.0, 10.75), (-6.5, 10.0, 10.75), (-7.0, 10.0, 10.75), (-6.5, -10.0, 10.75), (-7.0, -10.0, 10.75), (-7.0, 9.5, 10.75), (7.0, 10.0, 10.75), (7.0, 9.5, 10.75), (6.5, 9.5, 10.75), (7.0, -9.0, 10.75), (-7.0, -9.5, 10.75), (6.5, -9.5, 10.75), (6.5, 10.0, 10.75), (6.5, -10.0, 10.75), (4.5, 9.5, 10.75), (4.5, -9.5, 10.75), (6.5, -9.0, 10.75), (4.5, 10.0, 10.75), (4.5, -10.0, 10.75), (-6.5, 9.5, 10.75), (-6.5, -9.5, 10.75), (-6.5, -9.0, 10.75), (7.0, 4.25, 10.75), (7.0, 3.0, 10.75), (6.5, 4.25, 10.75), (6.5, 3.0, 10.75), (7.0, -1.5, 10.75), (7.0, -3.0, 10.75), (6.5, -1.5, 10.75), (6.5, -3.0, 10.75), (7.0, 1.749, 10.75), (7.0, 0.375, 10.75), (6.5, 1.749, 10.75), (6.5, 0.375, 10.75), (6.5, -0.125, 10.75), (7.0, -0.125, 10.75), (7.0, -4.0, 10.75), (6.5, -4.0, 10.75), (7.0, 4.75, 10.75), (6.5, 4.75, 10.75), (7.0, 9.0, 10.75), (6.5, 9.0, 10.75), (7.0, -4.75, 10.75), (6.5, -4.75, 10.75), (-7.0, -9.0, 10.75), (-7.0, 9.0, 10.75), (-7.0, 9.5, 10.75), (-6.5, 9.5, 10.75), (-6.5, 1.75, 10.75), (-6.5, 0.375, 10.75), (-7.0, 0.375, 10.75), (-7.0, -1.499, 10.75), (-7.0, -0.125, 10.75), (-6.5, -0.125, 10.75), (-6.5, -1.499, 10.75), (-7.0, -4.49, 10.75), (-7.0, -4.0, 10.75), (-6.5, -4.0, 10.75), (-7.0, 1.75, 10.75), (-6.5, 4.75, 10.75), (-6.5, 4.25, 10.75), (-7.0, 4.25, 10.75), (-6.5, 9.0, 10.75), (-7.0, 4.75, 10.75), (-6.5, -4.49, 10.75), (-7.0, 1.75, 10.75), (-6.5, 1.75, 10.75), (-7.0, 4.25, 10.75), (-6.5, 4.25, 10.75), (-7.0, 9.0, 10.0), (-6.5, 9.0, 10.0), (-7.0, 9.0, 10.5), (-6.5, 9.0, 10.5), (-7.0, -9.004, 10.0), (-6.5, -9.004, 10.0), (-7.0, -9.004, 10.5), (-6.5, -9.004, 10.5), (-7.0, 9.0, 10.75), (-7.0, 9.0, 10.5), (-6.5, 9.0, 10.5), (-6.5, 9.0, 10.75), (-7.0, -8.998, 10.5), (-6.5, -8.998, 10.5), (-7.0, -8.998, 10.75), (-6.5, -8.998, 10.75), (6.527, -9.0, 10.5), (6.527, -9.5, 10.5), (6.527, 9.0, 10.75), (6.527, 9.0, 10.5), (6.527, 9.5, 10.5), (6.527, 9.5, 10.75), (6.527, 4.25, 10.5), (6.527, 4.25, 10.75), (6.527, 1.749, 10.5), (6.527, 0.375, 10.5), (6.527, -0.125, 10.5), (6.527, -1.5, 10.5), (6.527, 4.75, 10.5), (6.527, -4.0, 10.5), (6.527, -4.49, 10.5), (6.527, 1.749, 10.5), (6.527, 4.25, 10.5), (6.527, -9.0, 10.75), (6.527, -9.5, 10.75), (6.527, 1.749, 10.75), (6.527, 0.375, 10.75), (6.527, -0.125, 10.75), (6.527, -1.5, 10.75), (6.527, 4.75, 10.75), (6.527, -4.0, 10.75), (6.527, -4.49, 10.75), (6.527, 1.749, 10.75), (6.527, 4.25, 10.75), (6.527, 9.0, 10.75), (6.527, 9.0, 10.5), (6.527, -8.998, 10.75), (6.527, -8.998, 10.5)], [(724, 726), (724, 716)], [(29, 25, 2, 14), (31, 123, 147, 145), (12, 13, 5, 1), (25, 27, 6, 2), (9, 11, 7, 3), (26, 24, 3, 7), (96, 97, 11, 9), (0, 4, 10, 8), (81, 49, 157, 174), (24, 28, 9, 3), (2, 6, 15, 14), (120, 121, 13, 12), (66, 42, 155, 154), (127, 29, 14, 124), (120, 12, 23, 126), (109, 89, 179, 180), (0, 8, 21, 16), (41, 65, 152, 153), (4, 0, 16, 18), (1, 5, 19, 17), (89, 95, 178, 179), (12, 1, 17, 23), (659, 635, 29, 127), (658, 123, 31, 629), (630, 634, 28, 24), (107, 103, 183, 177), (632, 630, 24, 26), (631, 633, 27, 25), (75, 77, 172, 173), (635, 631, 25, 29), (651, 95, 39, 636), (650, 637, 38, 91), (15, 6, 133, 140), (92, 34, 36, 90), (91, 38, 32, 88), (95, 89, 33, 39), (92, 93, 35, 34), (80, 81, 33, 32), (76, 77, 45, 44), (645, 67, 43, 638), (644, 639, 47, 71), (102, 106, 176, 182), (64, 40, 46, 70), (71, 47, 44, 68), (67, 69, 45, 43), (64, 65, 41, 40), (84, 85, 53, 52), (67, 59, 166, 168), (83, 51, 48, 80), (84, 52, 50, 82), (95, 107, 177, 178), (649, 640, 51, 83), (648, 87, 55, 641), (60, 61, 49, 48), (68, 69, 61, 60), (52, 53, 57, 56), (105, 101, 181, 175), (51, 63, 60, 48), (52, 56, 62, 50), (58, 66, 154, 165), (640, 642, 63, 51), (58, 54, 189, 190), (44, 45, 69, 68), (56, 57, 65, 64), (13, 121, 139, 128), (63, 71, 68, 60), (56, 64, 70, 62), (106, 94, 150, 176), (642, 644, 71, 63), (643, 59, 67, 645), (116, 117, 77, 76), (638, 43, 75, 646), (639, 647, 79, 47), (633, 19, 143, 663), (40, 72, 78, 46), (47, 79, 76, 44), (43, 45, 77, 75), (40, 41, 73, 72), (636, 39, 87, 648), (637, 649, 83, 38), (55, 87, 162, 163), (34, 84, 82, 36), (38, 83, 80, 32), (39, 33, 81, 87), (34, 35, 85, 84), (48, 49, 81, 80), (104, 105, 93, 92), (65, 57, 164, 152), (111, 91, 88, 108), (104, 92, 90, 110), (93, 105, 175, 148), (655, 650, 91, 111), (654, 107, 95, 651), (32, 33, 89, 88), (628, 30, 103, 652), (634, 653, 99, 28), (632, 26, 130, 662), (8, 100, 98, 21), (28, 99, 96, 9), (86, 54, 161, 160), (8, 10, 101, 100), (108, 109, 97, 96), (88, 89, 109, 108), (652, 103, 107, 654), (653, 655, 111, 99), (53, 85, 158, 159), (100, 104, 110, 98), (99, 111, 108, 96), (117, 125, 187, 171), (100, 101, 105, 104), (124, 125, 117, 116), (646, 75, 115, 656), (647, 657, 119, 79), (11, 97, 137, 134), (72, 112, 118, 78), (79, 119, 116, 76), (49, 61, 156, 157), (72, 73, 113, 112), (14, 15, 125, 124), (656, 115, 123, 658), (657, 659, 127, 119), (10, 4, 135, 136), (112, 120, 126, 118), (119, 127, 124, 116), (77, 117, 171, 172), (112, 113, 121, 120), (128, 139, 203, 192), (163, 162, 226, 227), (178, 177, 241, 242), (160, 161, 225, 224), (176, 150, 214, 240), (134, 137, 201, 198), (159, 158, 222, 223), (148, 175, 239, 212), (187, 140, 204, 251), (136, 135, 199, 200), (157, 156, 220, 221), (162, 174, 238, 226), (211, 251, 315, 275), (131, 134, 198, 195), (185, 146, 210, 249), (133, 132, 196, 197), (154, 155, 219, 218), (151, 160, 224, 215), (139, 184, 248, 203), (130, 131, 195, 194), (153, 152, 216, 217), (158, 149, 213, 222), (129, 128, 192, 193), (183, 137, 180, 177), (174, 157, 221, 238), (150, 151, 215, 214), (173, 172, 236, 237), (187, 251, 211, 147), (121, 113, 184, 139), (114, 122, 146, 185), (69, 67, 168, 167), (123, 115, 186, 147), (4, 18, 142, 135), (85, 35, 149, 158), (57, 53, 159, 164), (19, 5, 129, 143), (37, 86, 160, 151), (125, 15, 140, 187), (54, 58, 165, 161), (97, 109, 180, 137), (628, 20, 138, 660), (59, 55, 163, 166), (629, 31, 145, 661), (5, 13, 128, 129), (61, 69, 167, 156), (26, 7, 131, 130), (101, 10, 136, 181), (6, 27, 132, 133), (73, 41, 153, 169), (35, 93, 148, 149), (20, 102, 182, 138), (122, 22, 141, 146), (7, 11, 134, 131), (42, 74, 170, 155), (113, 73, 169, 184), (103, 30, 144, 183), (87, 81, 174, 162), (74, 114, 185, 170), (94, 37, 151, 150), (115, 75, 173, 186), (149, 148, 212, 213), (641, 55, 188, 664), (55, 59, 191, 188), (643, 58, 190, 665), (219, 234, 298, 283), (250, 237, 301, 314), (209, 211, 275, 273), (233, 217, 281, 297), (234, 249, 313, 298), (248, 233, 297, 312), (241, 247, 311, 305), (669, 207, 271, 675), (232, 230, 294, 296), (668, 194, 258, 674), (229, 218, 282, 293), (247, 243, 307, 311), (216, 228, 292, 280), (245, 240, 304, 309), (239, 244, 308, 303), (210, 205, 269, 274), (201, 246, 310, 265), (667, 209, 273, 673), (220, 231, 295, 284), (666, 202, 266, 672), (230, 227, 291, 294), (246, 208, 272, 310), (207, 193, 257, 271), (225, 229, 293, 289), (202, 245, 309, 266), (199, 206, 270, 263), (228, 223, 287, 292), (244, 200, 264, 308), (179, 178, 242, 243), (140, 133, 197, 204), (164, 159, 223, 228), (135, 142, 206, 199), (181, 136, 200, 244), (161, 165, 229, 225), (143, 129, 193, 207), (138, 182, 245, 202), (166, 163, 227, 230), (660, 138, 202, 666), (183, 144, 208, 246), (156, 167, 231, 220), (661, 145, 209, 667), (146, 141, 205, 210), (137, 183, 246, 201), (664, 188, 252, 670), (175, 181, 244, 239), (152, 164, 228, 216), (190, 189, 253, 254), (182, 176, 240, 245), (165, 154, 218, 229), (662, 130, 194, 668), (188, 191, 255, 252), (168, 166, 230, 232), (663, 143, 207, 669), (665, 190, 254, 671), (180, 179, 243, 247), (167, 168, 232, 231), (177, 180, 247, 241), (169, 153, 217, 233), (145, 147, 211, 209), (184, 169, 233, 248), (155, 170, 234, 219), (170, 185, 249, 234), (172, 171, 235, 236), (186, 173, 237, 250), (671, 254, 318, 677), (204, 197, 261, 268), (675, 271, 335, 681), (296, 294, 358, 360), (674, 258, 322, 680), (293, 282, 346, 357), (311, 307, 371, 375), (280, 292, 356, 344), (309, 304, 368, 373), (303, 308, 372, 367), (274, 269, 333, 338), (265, 310, 374, 329), (673, 273, 337, 679), (284, 295, 359, 348), (295, 300, 364, 359), (672, 266, 330, 678), (294, 291, 355, 358), (310, 272, 336, 374), (301, 296, 360, 365), (271, 257, 321, 335), (289, 293, 357, 353), (266, 309, 373, 330), (307, 302, 366, 371), (263, 270, 334, 327), (292, 287, 351, 356), (308, 264, 328, 372), (290, 306, 370, 354), (677, 318, 382, 683), (235, 171, 186, 250), (268, 261, 325, 332), (316, 319, 383, 380), (256, 267, 331, 320), (187, 147, 186, 171), (236, 235, 299, 300), (226, 242, 306, 290), (213, 212, 276, 277), (243, 238, 302, 307), (214, 215, 279, 278), (232, 296, 301, 237), (203, 248, 312, 267), (238, 221, 285, 302), (236, 300, 295, 231), (193, 192, 256, 257), (249, 210, 274, 313), (222, 213, 277, 286), (217, 216, 280, 281), (194, 195, 259, 258), (299, 235, 250, 314), (215, 224, 288, 279), (218, 219, 283, 282), (197, 196, 260, 261), (251, 204, 268, 315), (195, 198, 262, 259), (221, 220, 284, 285), (200, 199, 263, 264), (212, 239, 303, 276), (223, 222, 286, 287), (198, 201, 265, 262), (670, 252, 316, 676), (240, 214, 278, 304), (224, 225, 289, 288), (254, 253, 317, 318), (242, 241, 305, 306), (227, 226, 290, 291), (192, 203, 267, 256), (252, 255, 319, 316), (226, 238, 243, 242), (232, 237, 236, 231), (360, 358, 422, 424), (680, 322, 386, 686), (357, 346, 410, 421), (375, 371, 435, 439), (344, 356, 420, 408), (373, 368, 432, 437), (367, 372, 436, 431), (338, 333, 397, 402), (329, 374, 438, 393), (679, 337, 401, 685), (348, 359, 423, 412), (678, 330, 394, 684), (358, 355, 419, 422), (374, 336, 400, 438), (335, 321, 385, 399), (353, 357, 421, 417), (330, 373, 437, 394), (359, 364, 428, 423), (327, 334, 398, 391), (356, 351, 415, 420), (372, 328, 392, 436), (365, 360, 424, 429), (371, 366, 430, 435), (332, 325, 389, 396), (354, 370, 434, 418), (320, 331, 395, 384), (355, 354, 418, 419), (370, 369, 433, 434), (683, 382, 446, 689), (305, 311, 375, 369), (312, 297, 361, 376), (298, 313, 377, 362), (297, 281, 345, 361), (273, 275, 339, 337), (314, 301, 365, 378), (283, 298, 362, 347), (300, 299, 363, 364), (277, 276, 340, 341), (299, 314, 378, 363), (278, 279, 343, 342), (267, 312, 376, 331), (302, 285, 349, 366), (257, 256, 320, 321), (313, 274, 338, 377), (286, 277, 341, 350), (281, 280, 344, 345), (258, 259, 323, 322), (279, 288, 352, 343), (282, 283, 347, 346), (261, 260, 324, 325), (315, 268, 332, 379), (259, 262, 326, 323), (285, 284, 348, 349), (264, 263, 327, 328), (275, 315, 379, 339), (276, 303, 367, 340), (287, 286, 350, 351), (262, 265, 329, 326), (676, 316, 380, 682), (304, 278, 342, 368), (288, 289, 353, 352), (318, 317, 381, 382), (306, 305, 369, 370), (291, 290, 354, 355), (426, 441, 521, 506), (440, 425, 505, 520), (433, 439, 519, 513), (687, 399, 479, 693), (424, 422, 502, 504), (686, 386, 466, 692), (421, 410, 490, 501), (439, 435, 515, 519), (408, 420, 500, 488), (437, 432, 512, 517), (431, 436, 516, 511), (402, 397, 477, 482), (393, 438, 518, 473), (685, 401, 481, 691), (412, 423, 503, 492), (684, 394, 474, 690), (452, 454, 526, 524), (422, 419, 499, 502), (438, 400, 480, 518), (399, 385, 465, 479), (455, 453, 525, 527), (417, 421, 501, 497), (394, 437, 517, 474), (423, 428, 508, 503), (391, 398, 478, 471), (454, 455, 527, 526), (602, 699, 760, 761), (420, 415, 495, 500), (436, 392, 472, 516), (681, 335, 399, 687), (369, 375, 439, 433), (376, 361, 425, 440), (362, 377, 441, 426), (361, 345, 409, 425), (337, 339, 403, 401), (378, 365, 429, 442), (347, 362, 426, 411), (364, 363, 427, 428), (363, 378, 442, 427), (341, 340, 404, 405), (331, 376, 440, 395), (342, 343, 407, 406), (377, 338, 402, 441), (366, 349, 413, 430), (321, 320, 384, 385), (379, 332, 396, 443), (350, 341, 405, 414), (345, 344, 408, 409), (322, 323, 387, 386), (343, 352, 416, 407), (346, 347, 411, 410), (325, 324, 388, 389), (339, 379, 443, 403), (323, 326, 390, 387), (682, 380, 444, 688), (349, 348, 412, 413), (328, 327, 391, 392), (382, 381, 445, 446), (340, 367, 431, 404), (351, 350, 414, 415), (326, 329, 393, 390), (380, 383, 447, 444), (368, 342, 406, 432), (352, 353, 417, 416), (375, 329, 456, 458), (379, 363, 448, 450), (449, 453, 455, 451), (339, 379, 450, 451), (378, 339, 451, 449), (363, 378, 449, 448), (429, 424, 504, 509), (448, 449, 453, 452), (450, 454, 452, 448), (451, 450, 454, 455), (458, 462, 460, 456), (329, 374, 457, 456), (369, 375, 458, 459), (374, 369, 459, 457), (453, 452, 524, 525), (459, 458, 462, 463), (457, 461, 463, 459), (456, 457, 461, 460), (459, 458, 456, 457), (451, 450, 448, 449), (502, 499, 567, 570), (518, 480, 548, 586), (529, 528, 596, 597), (479, 465, 533, 547), (497, 501, 569, 565), (474, 517, 585, 542), (524, 526, 594, 592), (471, 478, 546, 539), (500, 495, 563, 568), (516, 472, 540, 584), (527, 525, 593, 595), (526, 527, 595, 594), (476, 469, 537, 544), (525, 524, 592, 593), (464, 475, 543, 532), (499, 498, 566, 567), (514, 513, 581, 582), (503, 508, 576, 571), (496, 497, 565, 564), (512, 486, 554, 580), (509, 504, 572, 577), (470, 473, 541, 538), (495, 494, 562, 563), (484, 511, 579, 552), (515, 510, 578, 583), (472, 471, 539, 540), (493, 492, 560, 561), (498, 514, 582, 566), (467, 470, 538, 535), (483, 523, 591, 551), (425, 409, 489, 505), (401, 403, 483, 481), (442, 429, 509, 522), (411, 426, 506, 491), (428, 427, 507, 508), (427, 442, 522, 507), (405, 404, 484, 485), (395, 440, 520, 475), (461, 460, 528, 529), (406, 407, 487, 486), (441, 402, 482, 521), (430, 413, 493, 510), (462, 463, 531, 530), (385, 384, 464, 465), (443, 396, 476, 523), (414, 405, 485, 494), (463, 461, 529, 531), (409, 408, 488, 489), (386, 387, 467, 466), (407, 416, 496, 487), (460, 462, 530, 528), (410, 411, 491, 490), (389, 388, 468, 469), (403, 443, 523, 483), (387, 390, 470, 467), (413, 412, 492, 493), (392, 391, 471, 472), (404, 431, 511, 484), (415, 414, 494, 495), (390, 393, 473, 470), (432, 406, 486, 512), (416, 417, 497, 496), (434, 433, 513, 514), (419, 418, 498, 499), (384, 395, 475, 464), (418, 434, 514, 498), (396, 389, 469, 476), (435, 430, 510, 515), (549, 551, 798, 797), (532, 543, 786, 776), (573, 557, 804, 813), (697, 547, 790, 795), (574, 589, 820, 814), (538, 548, 796, 782), (546, 696, 794, 789), (564, 565, 810, 809), (588, 573, 813, 819), (536, 697, 795, 780), (582, 581, 836, 837), (580, 554, 801, 816), (602, 601, 771, 772), (698, 600, 773, 770), (538, 541, 822, 823), (695, 549, 797, 792), (563, 562, 807, 808), (540, 539, 783, 784), (571, 576, 833, 828), (696, 534, 778, 794), (552, 579, 815, 799), (581, 587, 840, 836), (548, 694, 791, 796), (535, 538, 782, 779), (572, 570, 830, 831), (569, 558, 805, 811), (577, 572, 831, 834), (583, 578, 835, 838), (587, 583, 838, 840), (566, 582, 837, 825), (548, 480, 604, 606), (530, 531, 599, 598), (492, 503, 571, 560), (619, 707, 706, 617), (531, 529, 597, 599), (473, 518, 586, 541), (482, 477, 545, 550), (528, 530, 598, 596), (511, 516, 584, 579), (517, 512, 580, 585), (488, 500, 568, 556), (519, 515, 583, 587), (501, 490, 558, 569), (692, 466, 534, 696), (504, 502, 570, 572), (693, 479, 547, 697), (513, 519, 587, 581), (520, 505, 573, 588), (506, 521, 589, 574), (505, 489, 557, 573), (481, 483, 551, 549), (522, 509, 577, 590), (491, 506, 574, 559), (508, 507, 575, 576), (507, 522, 590, 575), (485, 484, 552, 553), (475, 520, 588, 543), (486, 487, 555, 554), (521, 482, 550, 589), (510, 493, 561, 578), (465, 464, 532, 533), (523, 476, 544, 591), (494, 485, 553, 562), (489, 488, 556, 557), (466, 467, 535, 534), (487, 496, 564, 555), (490, 491, 559, 558), (469, 468, 536, 537), (560, 570, 769, 762), (446, 445, 601, 602), (444, 447, 603, 600), (688, 444, 600, 698), (606, 604, 608, 610), (694, 548, 606, 701), (690, 474, 605, 700), (474, 542, 607, 605), (609, 611, 615, 613), (701, 606, 610, 703), (605, 607, 611, 609), (700, 605, 609, 702), (705, 614, 618, 707), (702, 609, 613, 704), (610, 608, 612, 614), (703, 610, 614, 705), (707, 618, 622, 709), (613, 615, 619, 617), (704, 613, 617, 706), (614, 612, 616, 618), (711, 710, 716, 718), (617, 621, 623, 619), (711, 695, 691, 710), (618, 616, 620, 622), (710, 624, 626, 711), (691, 481, 624, 710), (545, 627, 625, 477), (481, 549, 626, 624), (707, 709, 708, 706), (708, 709, 714, 712), (616, 706, 708, 620), (620, 708, 709, 622), (612, 704, 706, 616), (695, 545, 477, 691), (611, 703, 705, 615), (608, 702, 704, 612), (615, 705, 707, 619), (604, 700, 702, 608), (607, 701, 703, 611), (480, 690, 700, 604), (542, 694, 701, 607), (445, 688, 698, 601), (601, 698, 770, 771), (468, 693, 697, 536), (478, 692, 696, 546), (549, 695, 711, 626), (537, 536, 780, 781), (556, 568, 812, 803), (381, 682, 688, 445), (324, 681, 687, 388), (447, 689, 699, 603), (400, 684, 690, 480), (397, 685, 691, 477), (398, 686, 692, 478), (388, 687, 693, 468), (317, 676, 682, 381), (383, 683, 689, 447), (336, 678, 684, 400), (333, 679, 685, 397), (334, 680, 686, 398), (253, 670, 676, 317), (319, 677, 683, 383), (272, 672, 678, 336), (269, 673, 679, 333), (270, 674, 680, 334), (260, 675, 681, 324), (255, 671, 677, 319), (191, 665, 671, 255), (132, 663, 669, 196), (142, 662, 668, 206), (189, 664, 670, 253), (141, 661, 667, 205), (144, 660, 666, 208), (208, 666, 672, 272), (205, 667, 673, 269), (206, 668, 674, 270), (196, 669, 675, 260), (59, 643, 665, 191), (54, 641, 664, 189), (22, 629, 661, 141), (30, 628, 660, 144), (118, 126, 659, 657), (114, 656, 658, 122), (78, 118, 657, 647), (74, 646, 656, 114), (98, 110, 655, 653), (102, 652, 654, 106), (18, 632, 662, 142), (21, 98, 653, 634), (20, 628, 652, 102), (106, 654, 651, 94), (110, 90, 650, 655), (36, 82, 649, 637), (37, 636, 648, 86), (27, 633, 663, 132), (46, 78, 647, 639), (42, 638, 646, 74), (58, 643, 645, 66), (62, 70, 644, 642), (50, 62, 642, 640), (86, 648, 641, 54), (82, 50, 640, 649), (70, 46, 639, 644), (66, 645, 638, 42), (90, 36, 637, 650), (94, 651, 636, 37), (23, 17, 631, 635), (17, 19, 633, 631), (18, 16, 630, 632), (16, 21, 634, 630), (122, 658, 629, 22), (126, 23, 635, 659), (714, 715, 723, 722), (446, 602, 761, 725), (623, 621, 713, 715), (625, 627, 719, 717), (621, 708, 712, 713), (627, 711, 718, 719), (709, 623, 715, 714), (710, 625, 717, 716), (721, 720, 744, 745), (715, 713, 721, 723), (713, 712, 720, 721), (712, 714, 722, 720), (689, 446, 725, 727), (699, 689, 727, 760), (727, 725, 761, 760), (728, 729, 731, 730), (730, 731, 735, 734), (734, 735, 733, 732), (733, 729, 737, 738), (730, 734, 732, 728), (735, 731, 729, 733), (738, 737, 741, 742), (732, 733, 738, 739), (729, 728, 736, 737), (728, 732, 739, 736), (743, 742, 741, 740), (739, 738, 742, 743), (736, 739, 743, 740), (737, 736, 740, 741), (744, 746, 747, 745), (720, 722, 746, 744), (722, 723, 747, 746), (723, 721, 745, 747), (748, 749, 751, 750), (750, 751, 756, 757), (754, 755, 753, 752), (752, 753, 749, 748), (750, 754, 752, 748), (755, 751, 749, 753), (757, 756, 759, 758), (755, 754, 758, 759), (754, 750, 757, 758), (751, 755, 759, 756), (764, 763, 762, 769), (766, 765, 768, 767), (770, 773, 774, 775), (771, 770, 775, 772), (603, 699, 775, 774), (569, 568, 767, 768), (567, 561, 763, 764), (600, 603, 774, 773), (563, 565, 765, 766), (699, 602, 772, 775), (568, 563, 766, 767), (565, 569, 768, 765), (561, 560, 762, 763), (570, 567, 764, 769), (810, 808, 882, 884), (839, 824, 898, 913), (784, 783, 857, 858), (809, 810, 884, 883), (821, 787, 861, 895), (838, 837, 911, 912), (779, 782, 856, 853), (808, 807, 881, 882), (820, 793, 867, 894), (837, 836, 910, 911), (781, 780, 854, 855), (786, 819, 893, 860), (825, 835, 909, 899), (778, 779, 853, 852), (805, 806, 880, 879), (835, 827, 901, 909), (777, 776, 850, 851), (804, 803, 877, 878), (814, 820, 894, 888), (819, 813, 887, 893), (833, 832, 906, 907), (559, 574, 814, 806), (544, 537, 781, 787), (565, 563, 808, 810), (584, 540, 784, 817), (542, 585, 818, 785), (543, 588, 819, 786), (539, 546, 789, 783), (553, 552, 799, 800), (589, 550, 793, 820), (547, 533, 777, 790), (554, 555, 802, 801), (591, 544, 787, 821), (694, 542, 785, 791), (562, 553, 800, 807), (545, 695, 792, 788), (579, 584, 817, 815), (533, 532, 776, 777), (557, 556, 803, 804), (555, 564, 809, 802), (551, 591, 821, 798), (550, 545, 788, 793), (568, 569, 811, 812), (585, 580, 816, 818), (534, 535, 779, 778), (558, 559, 806, 805), (801, 802, 876, 875), (800, 799, 873, 874), (818, 816, 890, 892), (831, 830, 904, 905), (815, 817, 891, 889), (835, 825, 921, 920), (830, 829, 903, 904), (843, 842, 844, 845), (847, 846, 848, 849), (842, 843, 919, 918), (548, 538, 823, 824), (567, 566, 825, 826), (594, 595, 845, 844), (590, 577, 834, 841), (561, 567, 826, 827), (595, 593, 843, 845), (592, 594, 844, 842), (576, 575, 832, 833), (575, 590, 841, 832), (597, 596, 846, 847), (586, 548, 824, 839), (598, 599, 849, 848), (599, 597, 847, 849), (578, 561, 827, 835), (560, 571, 828, 829), (541, 586, 839, 822), (596, 598, 848, 846), (570, 560, 829, 830), (910, 914, 988, 984), (853, 856, 930, 927), (882, 881, 955, 956), (894, 867, 941, 968), (914, 912, 986, 988), (855, 854, 928, 929), (860, 893, 967, 934), (896, 913, 987, 970), (852, 853, 927, 926), (879, 880, 954, 953), (913, 898, 972, 987), (851, 850, 924, 925), (878, 877, 951, 952), (888, 894, 968, 962), (912, 911, 985, 986), (893, 887, 961, 967), (911, 910, 984, 985), (875, 876, 950, 949), (899, 909, 983, 973), (874, 873, 947, 948), (892, 890, 964, 966), (909, 901, 975, 983), (889, 891, 965, 963), (907, 906, 980, 981), (871, 872, 946, 945), (859, 892, 966, 933), (891, 858, 932, 965), (822, 839, 913, 896), (798, 821, 895, 872), (812, 811, 885, 886), (776, 786, 860, 850), (840, 838, 912, 914), (796, 791, 865, 870), (803, 812, 886, 877), (787, 781, 855, 861), (836, 840, 914, 910), (792, 797, 871, 866), (811, 805, 879, 885), (841, 834, 908, 915), (789, 794, 868, 863), (783, 789, 863, 857), (832, 841, 915, 906), (795, 790, 864, 869), (813, 804, 878, 887), (790, 777, 851, 864), (806, 814, 888, 880), (791, 785, 859, 865), (788, 792, 866, 862), (834, 831, 905, 908), (807, 800, 874, 881), (793, 788, 862, 867), (828, 833, 907, 902), (802, 809, 883, 876), (799, 815, 889, 873), (794, 778, 852, 868), (816, 801, 875, 890), (823, 822, 896, 897), (780, 795, 869, 854), (824, 823, 897, 898), (782, 796, 870, 856), (826, 825, 899, 900), (817, 784, 858, 891), (827, 826, 900, 901), (785, 818, 892, 859), (797, 798, 872, 871), (829, 828, 902, 903), (917, 916, 918, 919), (593, 592, 916, 917), (843, 593, 917, 919), (592, 842, 918, 916), (905, 904, 978, 979), (825, 837, 923, 921), (838, 835, 920, 922), (837, 838, 922, 923), (993, 992, 1062, 1063), (931, 937, 1007, 1001), (937, 942, 1012, 1007), (990, 991, 1061, 1060), (959, 953, 1023, 1029), (940, 945, 1015, 1010), (976, 981, 1051, 1046), (935, 929, 999, 1005), (951, 960, 1030, 1021), (944, 939, 1009, 1014), (982, 979, 1049, 1052), (924, 934, 1004, 994), (960, 959, 1029, 1030), (946, 969, 1039, 1016), (980, 989, 1059, 1050), (958, 956, 1026, 1028), (989, 982, 1052, 1059), (932, 931, 1001, 1002), (957, 958, 1028, 1027), (969, 935, 1005, 1039), (984, 988, 1058, 1054), (927, 930, 1000, 997), (956, 955, 1025, 1026), (968, 941, 1011, 1038), (988, 986, 1056, 1058), (929, 928, 998, 999), (934, 967, 1037, 1004), (970, 987, 1057, 1040), (895, 861, 935, 969), (883, 884, 958, 957), (858, 857, 931, 932), (915, 908, 982, 989), (884, 882, 956, 958), (906, 915, 989, 980), (872, 895, 969, 946), (886, 885, 959, 960), (850, 860, 934, 924), (908, 905, 979, 982), (870, 865, 939, 944), (877, 886, 960, 951), (861, 855, 929, 935), (902, 907, 981, 976), (866, 871, 945, 940), (885, 879, 953, 959), (863, 868, 942, 937), (920, 921, 991, 990), (857, 863, 937, 931), (869, 864, 938, 943), (887, 878, 952, 961), (923, 922, 992, 993), (864, 851, 925, 938), (880, 888, 962, 954), (921, 923, 993, 991), (865, 859, 933, 939), (922, 920, 990, 992), (862, 866, 940, 936), (897, 896, 970, 971), (881, 874, 948, 955), (867, 862, 936, 941), (898, 897, 971, 972), (876, 883, 957, 950), (900, 899, 973, 974), (901, 900, 974, 975), (873, 889, 963, 947), (868, 852, 926, 942), (903, 902, 976, 977), (890, 875, 949, 964), (854, 869, 943, 928), (904, 903, 977, 978), (856, 870, 944, 930), (1054, 1058, 1128, 1124), (997, 1000, 1070, 1067), (1026, 1025, 1095, 1096), (1038, 1011, 1081, 1108), (1058, 1056, 1126, 1128), (999, 998, 1068, 1069), (1004, 1037, 1107, 1074), (1040, 1057, 1127, 1110), (996, 997, 1067, 1066), (1023, 1024, 1094, 1093), (1057, 1042, 1112, 1127), (995, 994, 1064, 1065), (1022, 1021, 1091, 1092), (1032, 1038, 1108, 1102), (1056, 1055, 1125, 1126), (1037, 1031, 1101, 1107), (1055, 1054, 1124, 1125), (1019, 1020, 1090, 1089), (1043, 1053, 1123, 1113), (1018, 1017, 1087, 1088), (1036, 1034, 1104, 1106), (1053, 1045, 1115, 1123), (1033, 1035, 1105, 1103), (1051, 1050, 1120, 1121), (1015, 1016, 1086, 1085), (1003, 1036, 1106, 1073), (1035, 1002, 1072, 1105), (1049, 1048, 1118, 1119), (943, 938, 1008, 1013), (961, 952, 1022, 1031), (938, 925, 995, 1008), (991, 993, 1063, 1061), (954, 962, 1032, 1024), (939, 933, 1003, 1009), (992, 990, 1060, 1062), (936, 940, 1010, 1006), (971, 970, 1040, 1041), (955, 948, 1018, 1025), (941, 936, 1006, 1011), (972, 971, 1041, 1042), (950, 957, 1027, 1020), (974, 973, 1043, 1044), (975, 974, 1044, 1045), (947, 963, 1033, 1017), (942, 926, 996, 1012), (977, 976, 1046, 1047), (964, 949, 1019, 1034), (928, 943, 1013, 998), (978, 977, 1047, 1048), (930, 944, 1014, 1000), (979, 978, 1048, 1049), (965, 932, 1002, 1035), (933, 966, 1036, 1003), (945, 946, 1016, 1015), (981, 980, 1050, 1051), (963, 965, 1035, 1033), (983, 975, 1045, 1053), (966, 964, 1034, 1036), (948, 947, 1017, 1018), (973, 983, 1053, 1043), (949, 950, 1020, 1019), (985, 984, 1054, 1055), (967, 961, 1031, 1037), (986, 985, 1055, 1056), (962, 968, 1038, 1032), (952, 951, 1021, 1022), (925, 924, 994, 995), (987, 972, 1042, 1057), (953, 954, 1024, 1023), (926, 927, 997, 996), (1070, 1084, 1154, 1140), (1118, 1117, 1187, 1188), (1068, 1083, 1153, 1138), (1104, 1089, 1159, 1174), (1117, 1116, 1186, 1187), (1082, 1066, 1136, 1152), (1087, 1103, 1173, 1157), (1115, 1114, 1184, 1185), (1114, 1113, 1183, 1184), (1090, 1097, 1167, 1160), (1112, 1111, 1181, 1182), (1081, 1076, 1146, 1151), (1095, 1088, 1158, 1165), (1111, 1110, 1180, 1181), (1076, 1080, 1150, 1146), (1132, 1130, 1200, 1202), (1079, 1073, 1143, 1149), (1094, 1102, 1172, 1164), (1131, 1133, 1203, 1201), (1078, 1065, 1135, 1148), (1101, 1092, 1162, 1171), (1083, 1078, 1148, 1153), (1133, 1132, 1202, 1203), (1071, 1077, 1147, 1141), (1077, 1082, 1152, 1147), (1130, 1131, 1201, 1200), (1099, 1093, 1163, 1169), (1080, 1085, 1155, 1150), (1039, 1005, 1075, 1109), (1027, 1028, 1098, 1097), (1002, 1001, 1071, 1072), (1059, 1052, 1122, 1129), (1028, 1026, 1096, 1098), (1050, 1059, 1129, 1120), (1016, 1039, 1109, 1086), (1030, 1029, 1099, 1100), (994, 1004, 1074, 1064), (1052, 1049, 1119, 1122), (1014, 1009, 1079, 1084), (1021, 1030, 1100, 1091), (1005, 999, 1069, 1075), (1046, 1051, 1121, 1116), (1010, 1015, 1085, 1080), (1029, 1023, 1093, 1099), (1060, 1061, 1131, 1130), (1007, 1012, 1082, 1077), (1001, 1007, 1077, 1071), (1063, 1062, 1132, 1133), (1013, 1008, 1078, 1083), (1031, 1022, 1092, 1101), (1008, 995, 1065, 1078), (1061, 1063, 1133, 1131), (1024, 1032, 1102, 1094), (1009, 1003, 1073, 1079), (1062, 1060, 1130, 1132), (1006, 1010, 1080, 1076), (1041, 1040, 1110, 1111), (1025, 1018, 1088, 1095), (1011, 1006, 1076, 1081), (1042, 1041, 1111, 1112), (1020, 1027, 1097, 1090), (1044, 1043, 1113, 1114), (1045, 1044, 1114, 1115), (1017, 1033, 1103, 1087), (1012, 996, 1066, 1082), (1047, 1046, 1116, 1117), (1034, 1019, 1089, 1104), (998, 1013, 1083, 1068), (1048, 1047, 1117, 1118), (1000, 1014, 1084, 1070), (1161, 1170, 1240, 1231), (1154, 1149, 1219, 1224), (1195, 1194, 1302, 1296), (1134, 1144, 1214, 1204), (1170, 1169, 1239, 1240), (1156, 1179, 1249, 1226), (1269, 1260, 1288, 1289), (1168, 1166, 1236, 1238), (1258, 1259, 1312, 1311), (1142, 1141, 1211, 1212), (1167, 1168, 1238, 1237), (1179, 1145, 1215, 1249), (1201, 1203, 1306, 1305), (1137, 1140, 1210, 1207), (1166, 1165, 1235, 1236), (1178, 1151, 1221, 1248), (1198, 1196, 1266, 1268), (1139, 1138, 1208, 1209), (1144, 1177, 1247, 1214), (1180, 1197, 1267, 1250), (1136, 1137, 1207, 1206), (1163, 1164, 1234, 1233), (1262, 1269, 1315, 1314), (1135, 1134, 1204, 1205), (1162, 1161, 1231, 1232), (1172, 1178, 1248, 1242), (1196, 1195, 1265, 1266), (1177, 1171, 1241, 1247), (1119, 1118, 1188, 1189), (1105, 1072, 1142, 1175), (1073, 1106, 1176, 1143), (1085, 1086, 1156, 1155), (1121, 1120, 1190, 1191), (1103, 1105, 1175, 1173), (1123, 1115, 1185, 1193), (1106, 1104, 1174, 1176), (1088, 1087, 1157, 1158), (1113, 1123, 1193, 1183), (1089, 1090, 1160, 1159), (1125, 1124, 1194, 1195), (1107, 1101, 1171, 1177), (1126, 1125, 1195, 1196), (1102, 1108, 1178, 1172), (1092, 1091, 1161, 1162), (1065, 1064, 1134, 1135), (1127, 1112, 1182, 1197), (1093, 1094, 1164, 1163), (1066, 1067, 1137, 1136), (1110, 1127, 1197, 1180), (1074, 1107, 1177, 1144), (1069, 1068, 1138, 1139), (1128, 1126, 1196, 1198), (1108, 1081, 1151, 1178), (1096, 1095, 1165, 1166), (1067, 1070, 1140, 1137), (1124, 1128, 1274, 1275), (1109, 1075, 1145, 1179), (1097, 1098, 1168, 1167), (1072, 1071, 1141, 1142), (1129, 1122, 1192, 1199), (1098, 1096, 1166, 1168), (1120, 1129, 1279, 1278), (1086, 1109, 1179, 1156), (1100, 1099, 1169, 1170), (1064, 1074, 1144, 1134), (1122, 1119, 1189, 1192), (1084, 1079, 1149, 1154), (1091, 1100, 1170, 1161), (1075, 1069, 1139, 1145), (1116, 1121, 1191, 1186), (1225, 1215, 1209, 1208), (1206, 1207, 1210, 1224), (1226, 1249, 1215, 1225), (1214, 1221, 1216, 1204), (1211, 1217, 1213, 1212), (1204, 1216, 1218, 1205), (1222, 1206, 1224, 1219), (1220, 1225, 1208, 1223), (1227, 1229, 1230, 1228), (1231, 1233, 1234, 1232), (1235, 1237, 1238, 1236), (1240, 1239, 1233, 1231), (1232, 1234, 1242, 1241), (1228, 1230, 1237, 1235), (1243, 1244, 1229, 1227), (1212, 1213, 1246, 1245), (1245, 1246, 1244, 1243), (1241, 1242, 1248, 1247), (1247, 1248, 1221, 1214), (1216, 1220, 1223, 1218), (1217, 1222, 1219, 1213), (1253, 1263, 1255, 1254), (1258, 1257, 1256, 1259), (1264, 1268, 1266, 1265), (1252, 1251, 1250, 1267), (1262, 1261, 1260, 1269), (1259, 1256, 1261, 1262), (1271, 1273, 1272, 1270), (1145, 1139, 1209, 1215), (1186, 1191, 1261, 1256), (1150, 1155, 1225, 1220), (1169, 1163, 1233, 1239), (1200, 1201, 1271, 1270), (1147, 1152, 1222, 1217), (1141, 1147, 1217, 1211), (1203, 1202, 1272, 1273), (1153, 1148, 1218, 1223), (1171, 1162, 1232, 1241), (1148, 1135, 1205, 1218), (1267, 1197, 1293, 1292), (1164, 1172, 1242, 1234), (1149, 1143, 1213, 1219), (1202, 1200, 1270, 1272), (1146, 1150, 1220, 1216), (1181, 1180, 1250, 1251), (1165, 1158, 1228, 1235), (1151, 1146, 1216, 1221), (1182, 1181, 1251, 1252), (1160, 1167, 1237, 1230), (1188, 1258, 1311, 1300), (1185, 1184, 1254, 1255), (1157, 1173, 1243, 1227), (1152, 1136, 1206, 1222), (1187, 1186, 1256, 1257), (1174, 1159, 1229, 1244), (1138, 1153, 1223, 1208), (1188, 1187, 1257, 1258), (1140, 1154, 1224, 1210), (1155, 1156, 1290, 1291), (1175, 1142, 1212, 1245), (1143, 1176, 1246, 1213), (1285, 1264, 1313, 1318), (1191, 1190, 1260, 1261), (1173, 1175, 1245, 1243), (1193, 1185, 1255, 1263), (1176, 1174, 1244, 1246), (1158, 1157, 1227, 1228), (1183, 1193, 1263, 1253), (1159, 1160, 1230, 1229), (1253, 1254, 1310, 1309), (1275, 1274, 1276, 1277), (1194, 1124, 1275, 1277), (1128, 1198, 1276, 1274), (1198, 1194, 1277, 1276), (1278, 1279, 1281, 1280), (1190, 1120, 1278, 1280), (1129, 1199, 1281, 1279), (1199, 1190, 1280, 1281), (1284, 1283, 1282, 1285), (1268, 1264, 1285, 1282), (1198, 1268, 1282, 1283), (1194, 1198, 1283, 1284), (1286, 1287, 1289, 1288), (1260, 1190, 1286, 1288), (1190, 1199, 1287, 1286), (1203, 1273, 1317, 1306), (1303, 1301, 1312, 1314), (1304, 1303, 1314, 1315), (1313, 1302, 1319, 1318), (1293, 1294, 1295, 1292), (1305, 1306, 1317, 1316), (1299, 1298, 1309, 1310), (1301, 1300, 1311, 1312), (1291, 1290, 1307, 1308), (1296, 1302, 1313, 1297), (1304, 1315, 1320, 1321), (1265, 1195, 1296, 1297), (1259, 1262, 1314, 1312), (1289, 1287, 1321, 1320), (1182, 1252, 1295, 1294), (1225, 1155, 1291, 1308), (1197, 1182, 1294, 1293), (1226, 1225, 1308, 1307), (1183, 1253, 1309, 1298), (1184, 1183, 1298, 1299), (1271, 1201, 1305, 1316), (1269, 1289, 1320, 1315), (1254, 1184, 1299, 1310), (1273, 1271, 1316, 1317), (1264, 1265, 1297, 1313), (1199, 1192, 1303, 1304), (1287, 1199, 1304, 1321), (1156, 1226, 1307, 1290), (1189, 1188, 1300, 1301), (1284, 1285, 1318, 1319), (1252, 1267, 1292, 1295), (1192, 1189, 1301, 1303), (1194, 1284, 1319, 1302)])
me_cube.materials.append(mat_material)
me_cube.use_remesh_preserve_volume = False
me_cube.use_remesh_preserve_attributes = False
me_cube.use_mirror_vertex_groups = False
me_cube.update()

# ---- objects
ob_cube = bpy.data.objects.new('Cube', me_cube)

# ---- transforms, parenting, visibility, modifiers, constraints
ob_cube.location = (0.0, 0.0, 0.0)
ob_cube.lock_rotations_4d = False
ob_cube.empty_display_type = 'ARROWS'
ob_cube.lineart.crease_threshold = 0.0

# ---- collection membership
col_collection_1.objects.link(ob_cube)

# ---- scene / render settings (as saved in the file)
scene.frame_start = 1; scene.frame_end = 250; scene.frame_set(1)
scene.render.engine = 'BLENDER_EEVEE_NEXT'
scene.render.resolution_percentage = 50
scene.render.dither_intensity = 0.0
scene.cycles.use_denoising = False
scene.cycles.samples = 128
scene.cycles.sampling_pattern = 'TABULATED_SOBOL'
scene.cycles.light_sampling_threshold = 0.0
scene.cycles.use_adaptive_sampling = False
scene.cycles.use_light_tree = False
scene.cycles.blur_glossy = 0.0
scene.cycles.sample_clamp_indirect = 0.0
scene.view_settings.view_transform = 'Standard'
bpy.context.view_layer.update()

# ---- added for rendering (the .blend has no active camera and no usable light): camera, sun
cam_auto = bpy.data.cameras.new('AutoCamera')
cam_auto.lens = 50.0
cam_auto.sensor_width = 36.0
cam_auto.clip_end = 1000.0
ob_auto_camera = bpy.data.objects.new('AutoCamera', cam_auto)
scene.collection.objects.link(ob_auto_camera)
ob_auto_camera.location = (24.8342, -29.8011, 25.0394)
ob_auto_camera.rotation_euler = (1.09748, -7.21219e-08, 0.694738)
scene.camera = ob_auto_camera
light_auto_sun = bpy.data.lights.new('AutoSun', 'SUN')
light_auto_sun.energy = 3.0
light_auto_sun.angle = 0.0523599
ob_auto_sun = bpy.data.objects.new('AutoSun', light_auto_sun)
scene.collection.objects.link(ob_auto_sun)
ob_auto_sun.rotation_euler = (0.872665, 0.174533, 0.523599)
bpy.context.view_layer.update()
